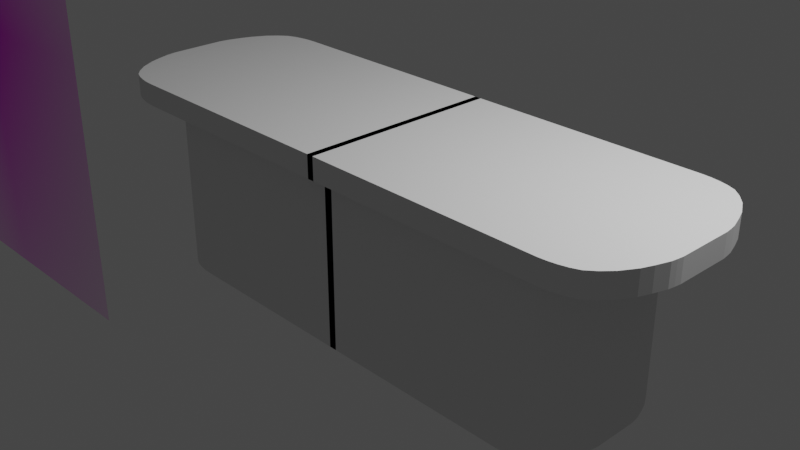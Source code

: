 # Source: m7-bar.blend  (saved by Blender 2.80.75; exported with 4.5.12 LTS)
import bpy
from mathutils import Matrix  # noqa: F401  (used for matrix-valued properties, if any)

bpy.ops.wm.read_factory_settings(use_empty=True)
scene = bpy.context.scene
scene.name = 'Scene'

# ---- collections
col_collection = bpy.data.collections.new('Collection'); scene.collection.children.link(col_collection)

# ---- images (referenced by path relative to the original .blend; pixels are not part of the script)
import os
ASSET_DIR = os.environ.get("B2B_ASSET_DIR", "")  # directory of the original .blend (textures are referenced by path, not embedded)
HERE = os.path.dirname(os.path.abspath(__file__))  # packed textures are extracted next to this script under _unpacked/

def load_image(name, relpath, width, height, colorspace="sRGB"):
    """Load a texture the original file referenced (path relative to the .blend, or extracted next to this script)."""
    p = next((c for c in (os.path.join(HERE, relpath), os.path.join(ASSET_DIR, relpath)) if relpath and os.path.exists(c)), "")
    if p:
        img = bpy.data.images.load(p, check_existing=True)
        img.name = name
    else:  # same state as the original file: an image datablock whose file is absent (Cycles renders it pink)
        img = bpy.data.images.new(name, width, height)
        img.source = "FILE"
        img.filepath = "//" + (relpath or name)
    img.colorspace_settings.name = colorspace
    return img
img_m7_bar_jpg = load_image('m7-bar.jpg', 'm7-bar.jpg', 1024, 1024, 'sRGB')

# ---- materials (node trees are filled in below, after node groups)
mat_m7_bar = bpy.data.materials.new('m7-bar')
mat_m7_bar.use_transparent_shadow = False

# ---- material node trees
mat_m7_bar.use_nodes = True; mat_m7_bar.node_tree.nodes.clear()
_N = mat_m7_bar.node_tree.nodes; _L = mat_m7_bar.node_tree.links
n0 = _N.new('ShaderNodeOutputMaterial'); n0.name = 'Material Output'; n0.location = (300, 300)
n1 = _N.new('ShaderNodeTexImage'); n1.name = 'Image Texture'; n1.location = (-400, 60)
n1.image = img_m7_bar_jpg
n1.extension = 'CLIP'
n2 = _N.new('ShaderNodeBsdfDiffuse'); n2.name = 'Diffuse BSDF'; n2.location = (-200, 60)
n3 = _N.new('ShaderNodeBsdfTransparent'); n3.name = 'Transparent BSDF'; n3.location = (-200, 240)
n4 = _N.new('ShaderNodeMixShader'); n4.name = 'Mix Shader'; n4.location = (0, 300)
_L.new(n1.outputs[0], n2.inputs[0])
_L.new(n1.outputs[1], n4.inputs[0])
_L.new(n3.outputs[0], n4.inputs[1])
_L.new(n2.outputs[0], n4.inputs[2])
_L.new(n4.outputs[0], n0.inputs[0])
n0.is_active_output = True

# ---- world
world_world = bpy.data.worlds.new('World'); scene.world = world_world
world_world.use_nodes = True; world_world.node_tree.nodes.clear()
_N = world_world.node_tree.nodes; _L = world_world.node_tree.links
n0 = _N.new('ShaderNodeOutputWorld'); n0.name = 'World Output'; n0.location = (300, 300)
n1 = _N.new('ShaderNodeBackground'); n1.name = 'Background'; n1.location = (10, 300)
n1.inputs[0].default_value = (0.05088, 0.05088, 0.05088, 1.0)
_L.new(n1.outputs[0], n0.inputs[0])
n0.is_active_output = True
world_world.color = (0.05088, 0.05088, 0.05088)
world_world.use_sun_shadow = False
world_world.sun_shadow_jitter_overblur = 0.0

# ---- cameras
cam_camera = bpy.data.cameras.new('Camera')
cam_camera.clip_end = 100.0
cam_camera.ortho_scale = 7.314

# ---- lights
light_light = bpy.data.lights.new('Light', 'POINT')
light_light.transmission_factor = 0.0
light_light.energy = 1000.0
light_light.shadow_soft_size = 0.1
light_light.shadow_maximum_resolution = 0.006
light_light.use_absolute_resolution = True

# ---- meshes
me_m7_bar = bpy.data.meshes.new('m7-bar')
me_m7_bar.from_pydata([(-0.3337, -0.5, 0.0), (0.3337, -0.5, 0.0), (-0.3337, 0.5, 0.0), (0.3337, 0.5, 0.0)], [], [(0, 1, 3, 2)])
_uv = me_m7_bar.uv_layers.new(name='UVMap')
_uv.uv.foreach_set('vector', [0.0, 0.0, 1.0, 0.0, 1.0, 1.0, 0.0, 1.0])
me_m7_bar.materials.append(mat_m7_bar)
me_m7_bar.use_remesh_preserve_volume = False
me_m7_bar.use_remesh_preserve_attributes = False
me_m7_bar.use_mirror_vertex_groups = False
me_m7_bar.update()
me_cube_002 = bpy.data.meshes.new('Cube.002')
me_cube_002.from_pydata([(0.9225, -0.3875, 0.974), (0.9225, -0.3875, -0.974), (0.9225, 0.3875, -0.974), (0.9225, 0.3875, 0.974), (0.7249, -1.0, -1.0), (0.7249, -1.0, 1.0), (0.7249, 1.0, -1.0), (0.7249, 1.0, 1.0), (-0.01022, 1.0, -1.0), (-0.01022, 1.0, 1.0), (-0.01022, -1.0, -1.0), (-0.01022, -1.0, 1.0), (0.8237, 0.9253, 1.0), (0.8237, -0.9253, 1.0), (0.8237, 0.9253, -1.0), (0.8237, -0.9253, -1.0), (0.8731, -0.7627, 0.9937), (0.8731, 0.7627, -0.9937), (0.8731, 0.7627, 0.9937), (0.8731, -0.7627, -0.9937), (0.7743, 0.9803, 1.0), (0.7743, -0.9803, -1.0), (0.7743, -0.9803, 1.0), (0.7743, 0.9803, -1.0), (0.8978, -0.6206, 0.9852), (0.8978, 0.6206, -0.9852), (0.8978, 0.6206, 0.9852), (0.8978, -0.6206, -0.9852), (0.8484, 0.8561, 0.9982), (0.8484, -0.8561, -0.9982), (0.8484, -0.8561, 0.9982), (0.8484, 0.8561, -0.9982), (0.9101, -0.5148, 0.9819), (0.9101, 0.5148, -0.9819), (0.9101, 0.5148, 0.9819), (0.9101, -0.5148, -0.9819), (0.799, -0.9588, 1.0), (0.799, 0.9588, -1.0), (0.799, 0.9588, 1.0), (0.799, -0.9588, -1.0), (0.7496, 0.994, 1.0), (0.7496, -0.994, -1.0), (0.7496, -0.994, 1.0), (0.7496, 0.994, -1.0), (0.9255, 0.3281, 0.974), (0.9255, -0.3281, 0.974), (0.9255, -0.3281, -0.974), (0.9255, 0.3281, -0.974), (0.9277, 0.2667, 0.974), (0.9277, -0.2667, 0.974), (0.9277, -0.2667, -0.974), (0.9277, 0.2667, -0.974), (0.7519, -0.3177, 2.386), (0.7519, -0.3177, 0.7888), (0.7519, 0.3177, 0.7888), (0.7519, 0.3177, 2.386), (0.5899, -0.8198, 0.7675), (0.5899, -0.8198, 2.407), (0.5899, 0.8198, 0.7675), (0.5899, 0.8198, 2.407), (-0.01273, 0.8198, 0.7675), (-0.01273, 0.8198, 2.407), (-0.01273, -0.8198, 0.7675), (-0.01273, -0.8198, 2.407), (0.6709, 0.7585, 2.407), (0.6709, -0.7585, 2.407), (0.6709, 0.7585, 0.7675), (0.6709, -0.7585, 0.7675), (0.7114, -0.6253, 2.402), (0.7114, 0.6253, 0.7727), (0.7114, 0.6253, 2.402), (0.7114, -0.6253, 0.7727), (0.6304, 0.8036, 2.407), (0.6304, -0.8036, 0.7675), (0.6304, -0.8036, 2.407), (0.6304, 0.8036, 0.7675), (0.7317, -0.5088, 2.395), (0.7317, 0.5088, 0.7796), (0.7317, 0.5088, 2.395), (0.7317, -0.5088, 0.7796), (0.6912, 0.7018, 2.406), (0.6912, -0.7018, 0.769), (0.6912, -0.7018, 2.406), (0.6912, 0.7018, 0.769), (0.7418, -0.422, 2.392), (0.7418, 0.422, 0.7824), (0.7418, 0.422, 2.392), (0.7418, -0.422, 0.7824), (0.6507, -0.786, 2.407), (0.6507, 0.786, 0.7675), (0.6507, 0.786, 2.407), (0.6507, -0.786, 0.7675), (0.6102, 0.8149, 2.407), (0.6102, -0.8149, 0.7675), (0.6102, -0.8149, 2.407), (0.6102, 0.8149, 0.7675), (0.7544, 0.2689, 2.386), (0.7544, -0.2689, 2.386), (0.7544, -0.2689, 0.7888), (0.7544, 0.2689, 0.7888), (0.7562, 0.2186, 2.386), (0.7562, -0.2186, 2.386), (0.7562, -0.2186, 0.7888), (0.7562, 0.2186, 0.7888), (0.6112, 0.8149, 16.43), (0.5909, 0.8198, 16.43), (0.7428, -0.422, 16.42), (0.7529, -0.3177, 16.41), (0.7529, 0.3177, 16.41), (-0.0117, 0.8198, 16.43), (0.5909, -0.8198, 16.43), (-0.0117, -0.8198, 16.43), (0.6922, 0.7018, 16.43), (0.6719, 0.7585, 16.43), (0.6517, -0.786, 16.43), (0.6719, -0.7585, 16.43), (0.6922, -0.7018, 16.43), (0.7124, -0.6253, 16.42), (0.7327, 0.5088, 16.42), (0.7124, 0.6253, 16.42), (0.6517, 0.786, 16.43), (0.6314, 0.8036, 16.43), (0.6112, -0.8149, 16.43), (0.6314, -0.8036, 16.43), (0.7327, -0.5088, 16.42), (0.7428, 0.422, 16.42), (0.7554, 0.2689, 16.41), (0.7554, -0.2689, 16.41), (0.7572, 0.2186, 16.41), (0.7572, -0.2186, 16.41)], [], [(32, 35, 1, 0), (8, 9, 7, 6), (35, 33, 2, 1), (33, 34, 3, 2), (8, 6, 4, 10), (34, 32, 0, 3), (7, 9, 11, 5), (4, 5, 11, 10), (1, 2, 47, 46), (38, 36, 13, 12), (37, 38, 12, 14), (39, 37, 14, 15), (36, 39, 15, 13), (28, 30, 16, 18), (31, 28, 18, 17), (29, 31, 17, 19), (30, 29, 19, 16), (42, 41, 21, 22), (41, 43, 23, 21), (43, 40, 20, 23), (40, 42, 22, 20), (18, 16, 24, 26), (17, 18, 26, 25), (19, 17, 25, 27), (16, 19, 27, 24), (13, 15, 29, 30), (15, 14, 31, 29), (14, 12, 28, 31), (12, 13, 30, 28), (26, 24, 32, 34), (25, 26, 34, 33), (27, 25, 33, 35), (24, 27, 35, 32), (22, 21, 39, 36), (21, 23, 37, 39), (23, 20, 38, 37), (20, 22, 36, 38), (7, 5, 42, 40), (6, 7, 40, 43), (4, 6, 43, 41), (5, 4, 41, 42), (47, 44, 48, 51), (2, 3, 44, 47), (0, 1, 46, 45), (3, 0, 45, 44), (51, 48, 49, 50), (46, 47, 51, 50), (45, 46, 50, 49), (44, 45, 49, 48), (84, 87, 53, 52), (60, 61, 59, 58), (87, 85, 54, 53), (85, 86, 55, 54), (60, 58, 56, 62), (78, 70, 119, 118), (63, 57, 110, 111), (56, 57, 63, 62), (53, 54, 99, 98), (70, 80, 112, 119), (89, 90, 64, 66), (91, 89, 66, 67), (88, 91, 67, 65), (92, 59, 105, 104), (83, 80, 70, 69), (81, 83, 69, 71), (82, 81, 71, 68), (94, 93, 73, 74), (93, 95, 75, 73), (95, 92, 72, 75), (100, 96, 126, 128), (68, 76, 124, 117), (69, 70, 78, 77), (71, 69, 77, 79), (68, 71, 79, 76), (65, 67, 81, 82), (67, 66, 83, 81), (66, 64, 80, 83), (90, 72, 121, 120), (88, 65, 115, 114), (77, 78, 86, 85), (79, 77, 85, 87), (76, 79, 87, 84), (74, 73, 91, 88), (73, 75, 89, 91), (75, 72, 90, 89), (82, 68, 117, 116), (80, 64, 113, 112), (58, 59, 92, 95), (56, 58, 95, 93), (57, 56, 93, 94), (99, 96, 100, 103), (54, 55, 96, 99), (52, 53, 98, 97), (59, 61, 109, 105), (103, 100, 101, 102), (98, 99, 103, 102), (97, 98, 102, 101), (57, 94, 122, 110), (125, 106, 107, 108), (105, 109, 111, 110), (120, 114, 115, 113), (112, 116, 117, 119), (104, 122, 123, 121), (119, 117, 124, 118), (113, 115, 116, 112), (118, 124, 106, 125), (121, 123, 114, 120), (105, 110, 122, 104), (108, 107, 127, 126), (126, 127, 129, 128), (76, 84, 106, 124), (84, 52, 107, 106), (94, 74, 123, 122), (96, 55, 108, 126), (61, 63, 111, 109), (74, 88, 114, 123), (86, 78, 118, 125), (72, 92, 104, 121), (52, 97, 127, 107), (65, 82, 116, 115), (97, 101, 129, 127), (55, 86, 125, 108), (101, 100, 128, 129), (64, 90, 120, 113)])
_uv = me_cube_002.uv_layers.new(name='UVMap')
_uv.uv.foreach_set('vector', [0.625, 0.75, 0.375, 0.75, 0.375, 0.75, 0.625, 0.75, 0.375, 0.375, 0.625, 0.375, 0.625, 0.5, 0.375, 0.5, 0.375, 0.75, 0.375, 0.5, 0.375, 0.5, 0.375, 0.75, 0.375, 0.5, 0.625, 0.5, 0.625, 0.5, 0.375, 0.5, 0.25, 0.5, 0.375, 0.5, 0.375, 0.75, 0.25, 0.75, 0.625, 0.5, 0.625, 0.75, 0.625, 0.75, 0.625, 0.5, 0.625, 0.5, 0.75, 0.5, 0.75, 0.75, 0.625, 0.75, 0.375, 0.75, 0.625, 0.75, 0.625, 0.875, 0.375, 0.875, 0.375, 0.75, 0.375, 0.5, 0.375, 0.5, 0.375, 0.75, 0.625, 0.5, 0.625, 0.75, 0.625, 0.75, 0.625, 0.5, 0.375, 0.5, 0.625, 0.5, 0.625, 0.5, 0.375, 0.5, 0.375, 0.75, 0.375, 0.5, 0.375, 0.5, 0.375, 0.75, 0.625, 0.75, 0.375, 0.75, 0.375, 0.75, 0.625, 0.75, 0.625, 0.5, 0.625, 0.75, 0.625, 0.75, 0.625, 0.5, 0.375, 0.5, 0.625, 0.5, 0.625, 0.5, 0.375, 0.5, 0.375, 0.75, 0.375, 0.5, 0.375, 0.5, 0.375, 0.75, 0.625, 0.75, 0.375, 0.75, 0.375, 0.75, 0.625, 0.75, 0.625, 0.75, 0.375, 0.75, 0.375, 0.75, 0.625, 0.75, 0.375, 0.75, 0.375, 0.5, 0.375, 0.5, 0.375, 0.75, 0.375, 0.5, 0.625, 0.5, 0.625, 0.5, 0.375, 0.5, 0.625, 0.5, 0.625, 0.75, 0.625, 0.75, 0.625, 0.5, 0.625, 0.5, 0.625, 0.75, 0.625, 0.75, 0.625, 0.5, 0.375, 0.5, 0.625, 0.5, 0.625, 0.5, 0.375, 0.5, 0.375, 0.75, 0.375, 0.5, 0.375, 0.5, 0.375, 0.75, 0.625, 0.75, 0.375, 0.75, 0.375, 0.75, 0.625, 0.75, 0.625, 0.75, 0.375, 0.75, 0.375, 0.75, 0.625, 0.75, 0.375, 0.75, 0.375, 0.5, 0.375, 0.5, 0.375, 0.75, 0.375, 0.5, 0.625, 0.5, 0.625, 0.5, 0.375, 0.5, 0.625, 0.5, 0.625, 0.75, 0.625, 0.75, 0.625, 0.5, 0.625, 0.5, 0.625, 0.75, 0.625, 0.75, 0.625, 0.5, 0.375, 0.5, 0.625, 0.5, 0.625, 0.5, 0.375, 0.5, 0.375, 0.75, 0.375, 0.5, 0.375, 0.5, 0.375, 0.75, 0.625, 0.75, 0.375, 0.75, 0.375, 0.75, 0.625, 0.75, 0.625, 0.75, 0.375, 0.75, 0.375, 0.75, 0.625, 0.75, 0.375, 0.75, 0.375, 0.5, 0.375, 0.5, 0.375, 0.75, 0.375, 0.5, 0.625, 0.5, 0.625, 0.5, 0.375, 0.5, 0.625, 0.5, 0.625, 0.75, 0.625, 0.75, 0.625, 0.5, 0.625, 0.5, 0.625, 0.75, 0.625, 0.75, 0.625, 0.5, 0.375, 0.5, 0.625, 0.5, 0.625, 0.5, 0.375, 0.5, 0.375, 0.75, 0.375, 0.5, 0.375, 0.5, 0.375, 0.75, 0.625, 0.75, 0.375, 0.75, 0.375, 0.75, 0.625, 0.75, 0.375, 0.5, 0.625, 0.5, 0.625, 0.5, 0.375, 0.5, 0.375, 0.5, 0.625, 0.5, 0.625, 0.5, 0.375, 0.5, 0.625, 0.75, 0.375, 0.75, 0.375, 0.75, 0.625, 0.75, 0.625, 0.5, 0.625, 0.75, 0.625, 0.75, 0.625, 0.5, 0.375, 0.5, 0.625, 0.5, 0.625, 0.75, 0.375, 0.75, 0.375, 0.75, 0.375, 0.5, 0.375, 0.5, 0.375, 0.75, 0.625, 0.75, 0.375, 0.75, 0.375, 0.75, 0.625, 0.75, 0.625, 0.5, 0.625, 0.75, 0.625, 0.75, 0.625, 0.5, 0.625, 0.75, 0.375, 0.75, 0.375, 0.75, 0.625, 0.75, 0.375, 0.375, 0.625, 0.375, 0.625, 0.5, 0.375, 0.5, 0.375, 0.75, 0.375, 0.5, 0.375, 0.5, 0.375, 0.75, 0.375, 0.5, 0.625, 0.5, 0.625, 0.5, 0.375, 0.5, 0.25, 0.5, 0.375, 0.5, 0.375, 0.75, 0.25, 0.75, 0.625, 0.5, 0.625, 0.5, 0.625, 0.5, 0.625, 0.5, 0.625, 0.875, 0.625, 0.75, 0.625, 0.75, 0.625, 0.875, 0.375, 0.75, 0.625, 0.75, 0.625, 0.875, 0.375, 0.875, 0.375, 0.75, 0.375, 0.5, 0.375, 0.5, 0.375, 0.75, 0.625, 0.5, 0.625, 0.5, 0.625, 0.5, 0.625, 0.5, 0.375, 0.5, 0.625, 0.5, 0.625, 0.5, 0.375, 0.5, 0.375, 0.75, 0.375, 0.5, 0.375, 0.5, 0.375, 0.75, 0.625, 0.75, 0.375, 0.75, 0.375, 0.75, 0.625, 0.75, 0.625, 0.5, 0.625, 0.5, 0.625, 0.5, 0.625, 0.5, 0.375, 0.5, 0.625, 0.5, 0.625, 0.5, 0.375, 0.5, 0.375, 0.75, 0.375, 0.5, 0.375, 0.5, 0.375, 0.75, 0.625, 0.75, 0.375, 0.75, 0.375, 0.75, 0.625, 0.75, 0.625, 0.75, 0.375, 0.75, 0.375, 0.75, 0.625, 0.75, 0.375, 0.75, 0.375, 0.5, 0.375, 0.5, 0.375, 0.75, 0.375, 0.5, 0.625, 0.5, 0.625, 0.5, 0.375, 0.5, 0.625, 0.5, 0.625, 0.5, 0.625, 0.5, 0.625, 0.5, 0.625, 0.75, 0.625, 0.75, 0.625, 0.75, 0.625, 0.75, 0.375, 0.5, 0.625, 0.5, 0.625, 0.5, 0.375, 0.5, 0.375, 0.75, 0.375, 0.5, 0.375, 0.5, 0.375, 0.75, 0.625, 0.75, 0.375, 0.75, 0.375, 0.75, 0.625, 0.75, 0.625, 0.75, 0.375, 0.75, 0.375, 0.75, 0.625, 0.75, 0.375, 0.75, 0.375, 0.5, 0.375, 0.5, 0.375, 0.75, 0.375, 0.5, 0.625, 0.5, 0.625, 0.5, 0.375, 0.5, 0.625, 0.5, 0.625, 0.5, 0.625, 0.5, 0.625, 0.5, 0.625, 0.75, 0.625, 0.75, 0.625, 0.75, 0.625, 0.75, 0.375, 0.5, 0.625, 0.5, 0.625, 0.5, 0.375, 0.5, 0.375, 0.75, 0.375, 0.5, 0.375, 0.5, 0.375, 0.75, 0.625, 0.75, 0.375, 0.75, 0.375, 0.75, 0.625, 0.75, 0.625, 0.75, 0.375, 0.75, 0.375, 0.75, 0.625, 0.75, 0.375, 0.75, 0.375, 0.5, 0.375, 0.5, 0.375, 0.75, 0.375, 0.5, 0.625, 0.5, 0.625, 0.5, 0.375, 0.5, 0.625, 0.75, 0.625, 0.75, 0.625, 0.75, 0.625, 0.75, 0.625, 0.5, 0.625, 0.5, 0.625, 0.5, 0.625, 0.5, 0.375, 0.5, 0.625, 0.5, 0.625, 0.5, 0.375, 0.5, 0.375, 0.75, 0.375, 0.5, 0.375, 0.5, 0.375, 0.75, 0.625, 0.75, 0.375, 0.75, 0.375, 0.75, 0.625, 0.75, 0.375, 0.5, 0.625, 0.5, 0.625, 0.5, 0.375, 0.5, 0.375, 0.5, 0.625, 0.5, 0.625, 0.5, 0.375, 0.5, 0.625, 0.75, 0.375, 0.75, 0.375, 0.75, 0.625, 0.75, 0.625, 0.5, 0.625, 0.375, 0.625, 0.375, 0.625, 0.5, 0.375, 0.5, 0.625, 0.5, 0.625, 0.75, 0.375, 0.75, 0.375, 0.75, 0.375, 0.5, 0.375, 0.5, 0.375, 0.75, 0.625, 0.75, 0.375, 0.75, 0.375, 0.75, 0.625, 0.75, 0.625, 0.75, 0.625, 0.75, 0.625, 0.75, 0.625, 0.75, 0.625, 0.5, 0.625, 0.75, 0.625, 0.75, 0.625, 0.5, 0.625, 0.5, 0.75, 0.5, 0.75, 0.75, 0.625, 0.75, 0.625, 0.5, 0.625, 0.75, 0.625, 0.75, 0.625, 0.5, 0.625, 0.5, 0.625, 0.75, 0.625, 0.75, 0.625, 0.5, 0.625, 0.5, 0.625, 0.75, 0.625, 0.75, 0.625, 0.5, 0.625, 0.5, 0.625, 0.75, 0.625, 0.75, 0.625, 0.5, 0.625, 0.5, 0.625, 0.75, 0.625, 0.75, 0.625, 0.5, 0.625, 0.5, 0.625, 0.75, 0.625, 0.75, 0.625, 0.5, 0.625, 0.5, 0.625, 0.75, 0.625, 0.75, 0.625, 0.5, 0.625, 0.5, 0.625, 0.75, 0.625, 0.75, 0.625, 0.5, 0.625, 0.5, 0.625, 0.75, 0.625, 0.75, 0.625, 0.5, 0.625, 0.5, 0.625, 0.75, 0.625, 0.75, 0.625, 0.5, 0.625, 0.75, 0.625, 0.75, 0.625, 0.75, 0.625, 0.75, 0.625, 0.75, 0.625, 0.75, 0.625, 0.75, 0.625, 0.75, 0.625, 0.75, 0.625, 0.75, 0.625, 0.75, 0.625, 0.75, 0.625, 0.5, 0.625, 0.5, 0.625, 0.5, 0.625, 0.5, 0.0, 0.0, 0.0, 0.0, 0.0, 0.0, 0.0, 0.0, 0.625, 0.75, 0.625, 0.75, 0.625, 0.75, 0.625, 0.75, 0.625, 0.5, 0.625, 0.5, 0.625, 0.5, 0.625, 0.5, 0.625, 0.5, 0.625, 0.5, 0.625, 0.5, 0.625, 0.5, 0.625, 0.75, 0.625, 0.75, 0.625, 0.75, 0.625, 0.75, 0.625, 0.75, 0.625, 0.75, 0.625, 0.75, 0.625, 0.75, 0.625, 0.75, 0.625, 0.75, 0.625, 0.75, 0.625, 0.75, 0.625, 0.5, 0.625, 0.5, 0.625, 0.5, 0.625, 0.5, 0.625, 0.75, 0.625, 0.5, 0.625, 0.5, 0.625, 0.75, 0.625, 0.5, 0.625, 0.5, 0.625, 0.5, 0.625, 0.5])
me_cube_002.use_remesh_preserve_volume = False
me_cube_002.use_remesh_preserve_attributes = False
me_cube_002.use_mirror_vertex_groups = False
me_cube_002.update()

# ---- objects
ob_light = bpy.data.objects.new('Light', light_light)
ob_camera = bpy.data.objects.new('Camera', cam_camera)
ob_m7_bar = bpy.data.objects.new('m7-bar', me_m7_bar)
ob_cube_001 = bpy.data.objects.new('Cube.001', me_cube_002)

# ---- transforms, parenting, visibility, modifiers, constraints
ob_light.location = (4.076, 1.005, 5.904)
ob_light.rotation_euler = (0.6503, 0.05522, 1.866)
ob_light.lock_rotations_4d = False
ob_light.empty_display_type = 'ARROWS'
ob_light.color = (0.0, 0.0, 0.0, 0.0)
ob_light.lineart.crease_threshold = 0.0
ob_camera.location = (7.359, -6.926, 4.958)
ob_camera.rotation_euler = (1.109, 0.0, 0.8149)
ob_camera.lock_rotations_4d = False
ob_camera.empty_display_type = 'ARROWS'
ob_camera.color = (0.0, 0.0, 0.0, 0.0)
ob_camera.display_type = 'WIRE'
ob_camera.lineart.crease_threshold = 0.0
ob_m7_bar.location = (-9.416, 0.0, 0.0)
ob_m7_bar.rotation_euler = (1.571, -0.0, 3.142)
ob_m7_bar.scale = (8.309, 8.309, 8.309)
ob_m7_bar.lineart.crease_threshold = 0.0
ob_cube_001.location = (0.0, 0.0, 0.8957)
ob_cube_001.scale = (-3.719, 1.118, -0.1244)
ob_cube_001.lineart.crease_threshold = 0.0
_m = ob_cube_001.modifiers.new('Mirror', 'MIRROR')

# ---- collection membership
col_collection.objects.link(ob_light)
col_collection.objects.link(ob_camera)
col_collection.objects.link(ob_m7_bar)
col_collection.objects.link(ob_cube_001)

# ---- scene / render settings (as saved in the file)
scene.camera = ob_camera
scene.frame_start = 1; scene.frame_end = 250; scene.frame_set(64)
scene.render.engine = 'BLENDER_EEVEE_NEXT'
scene.cycles.use_denoising = False
scene.cycles.samples = 128
scene.cycles.sampling_pattern = 'TABULATED_SOBOL'
scene.cycles.use_adaptive_sampling = False
scene.cycles.use_light_tree = False
scene.view_settings.view_transform = 'Filmic'
bpy.context.view_layer.update()
